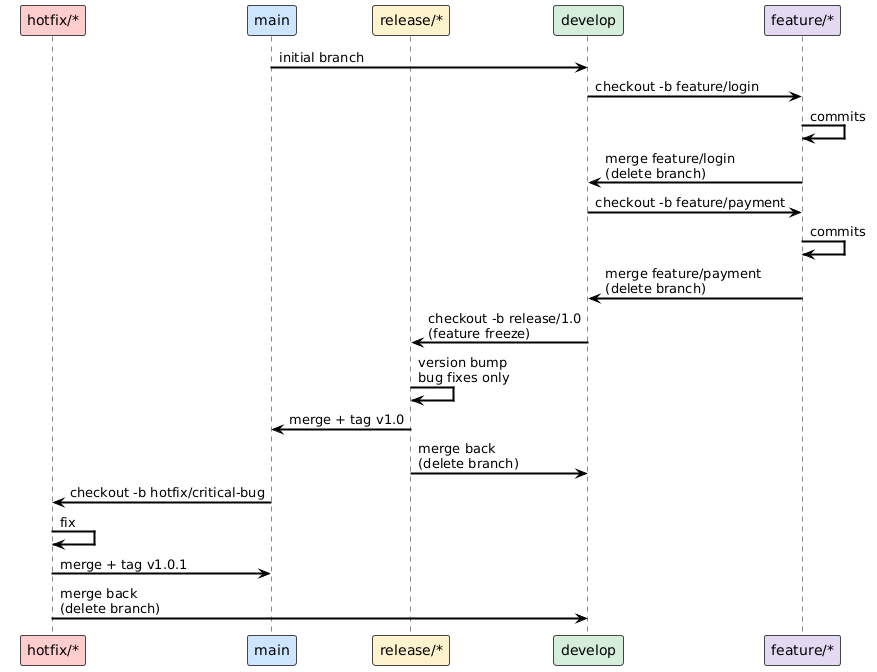

The diagram above was rendered by PlantUML. Its source (embedded in the PNG):
@startuml
!theme plain

skinparam sequenceArrowThickness 2
skinparam backgroundColor white
skinparam sequenceParticipantBorderColor #444
skinparam sequenceLifeLineBorderColor #888

participant "hotfix/*" as HF #FFcccc
participant "main" as MAIN #cce5ff
participant "release/*" as REL #fff3cd
participant "develop" as DEV #d4edda
participant "feature/*" as FEAT #e2d9f3

MAIN -> DEV : initial branch

DEV -> FEAT : checkout -b feature/login
FEAT -> FEAT : commits
FEAT -> DEV : merge feature/login\n(delete branch)

DEV -> FEAT : checkout -b feature/payment
FEAT -> FEAT : commits
FEAT -> DEV : merge feature/payment\n(delete branch)

DEV -> REL : checkout -b release/1.0\n(feature freeze)
REL -> REL : version bump\nbug fixes only
REL -> MAIN : merge + tag v1.0
REL -> DEV : merge back\n(delete branch)

MAIN -> HF : checkout -b hotfix/critical-bug
HF -> HF : fix
HF -> MAIN : merge + tag v1.0.1
HF -> DEV : merge back\n(delete branch)
@enduml